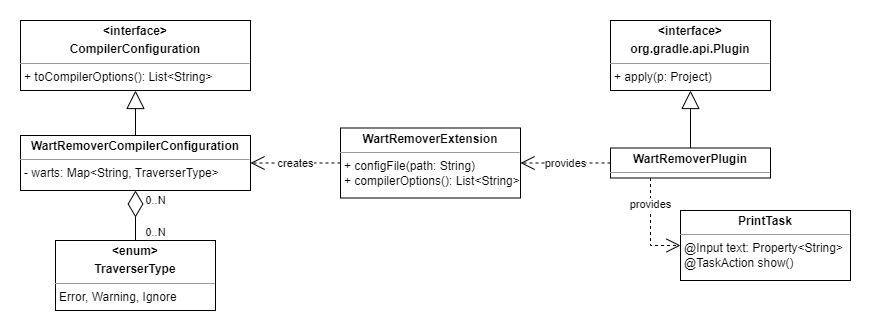

The diagram above was exported from draw.io. Its source (the exported page's mxGraphModel, read from the mxfile embedded in the PNG):
<mxGraphModel dx="2261" dy="782" grid="1" gridSize="10" guides="1" tooltips="1" connect="1" arrows="1" fold="1" page="1" pageScale="1" pageWidth="827" pageHeight="1169" math="0" shadow="0">
  <root>
    <mxCell id="0" />
    <mxCell id="1" parent="0" />
    <mxCell id="0e2MWFri8GY4wV27dNFg-19" value="" style="rounded=0;whiteSpace=wrap;html=1;strokeColor=none;" vertex="1" parent="1">
      <mxGeometry x="-360" y="190" width="870" height="330" as="geometry" />
    </mxCell>
    <mxCell id="0e2MWFri8GY4wV27dNFg-4" value="&lt;p style=&quot;margin:0px;margin-top:4px;text-align:center;&quot;&gt;&lt;b style=&quot;border-color: var(--border-color); background-color: initial;&quot;&gt;WartRemoverPlugin&lt;/b&gt;&lt;br&gt;&lt;/p&gt;&lt;hr size=&quot;1&quot;&gt;&lt;p style=&quot;margin:0px;margin-left:4px;&quot;&gt;&lt;br&gt;&lt;/p&gt;&lt;hr size=&quot;1&quot;&gt;&lt;p style=&quot;margin:0px;margin-left:4px;&quot;&gt;&lt;br&gt;&lt;/p&gt;" style="verticalAlign=top;align=left;overflow=fill;fontSize=12;fontFamily=Helvetica;html=1;whiteSpace=wrap;" vertex="1" parent="1">
      <mxGeometry x="250" y="337.5" width="160" height="30" as="geometry" />
    </mxCell>
    <mxCell id="0e2MWFri8GY4wV27dNFg-5" value="&lt;p style=&quot;margin:0px;margin-top:4px;text-align:center;&quot;&gt;&lt;/p&gt;&lt;p style=&quot;border-color: var(--border-color); margin: 4px 0px 0px; text-align: center;&quot;&gt;&lt;b&gt;&amp;lt;interface&amp;gt;&lt;/b&gt;&lt;/p&gt;&lt;p style=&quot;border-color: var(--border-color); margin: 4px 0px 0px; text-align: center;&quot;&gt;&lt;b style=&quot;border-color: var(--border-color);&quot;&gt;org.gradle.api.Plugin&lt;/b&gt;&lt;/p&gt;&lt;hr style=&quot;border-color: var(--border-color);&quot; size=&quot;1&quot;&gt;&lt;p style=&quot;border-color: var(--border-color); margin: 0px 0px 0px 4px;&quot;&gt;&lt;/p&gt;&lt;p style=&quot;border-color: var(--border-color); margin: 0px 0px 0px 4px;&quot;&gt;+ apply(p: Project)&lt;/p&gt;&lt;hr size=&quot;1&quot;&gt;&lt;p style=&quot;margin:0px;margin-left:4px;&quot;&gt;&lt;br&gt;&lt;/p&gt;" style="verticalAlign=top;align=left;overflow=fill;fontSize=12;fontFamily=Helvetica;html=1;whiteSpace=wrap;" vertex="1" parent="1">
      <mxGeometry x="250" y="210" width="160" height="70" as="geometry" />
    </mxCell>
    <mxCell id="0e2MWFri8GY4wV27dNFg-6" value="" style="endArrow=block;endSize=16;endFill=0;html=1;rounded=0;entryX=0.5;entryY=1;entryDx=0;entryDy=0;exitX=0.5;exitY=0;exitDx=0;exitDy=0;" edge="1" parent="1" source="0e2MWFri8GY4wV27dNFg-4" target="0e2MWFri8GY4wV27dNFg-5">
      <mxGeometry width="160" relative="1" as="geometry">
        <mxPoint x="280" y="440" as="sourcePoint" />
        <mxPoint x="440" y="440" as="targetPoint" />
      </mxGeometry>
    </mxCell>
    <mxCell id="0e2MWFri8GY4wV27dNFg-7" value="provides" style="endArrow=open;endSize=12;dashed=1;html=1;rounded=0;exitX=0;exitY=0.5;exitDx=0;exitDy=0;entryX=1;entryY=0.5;entryDx=0;entryDy=0;" edge="1" parent="1" source="0e2MWFri8GY4wV27dNFg-4" target="0e2MWFri8GY4wV27dNFg-8">
      <mxGeometry width="160" relative="1" as="geometry">
        <mxPoint x="180" y="450" as="sourcePoint" />
        <mxPoint x="340" y="450" as="targetPoint" />
      </mxGeometry>
    </mxCell>
    <mxCell id="0e2MWFri8GY4wV27dNFg-8" value="&lt;p style=&quot;margin:0px;margin-top:4px;text-align:center;&quot;&gt;&lt;b style=&quot;border-color: var(--border-color); background-color: initial;&quot;&gt;WartRemoverExtension&lt;/b&gt;&lt;br&gt;&lt;/p&gt;&lt;hr size=&quot;1&quot;&gt;&lt;p style=&quot;margin:0px;margin-left:4px;&quot;&gt;+ configFile(path: String)&lt;/p&gt;&lt;p style=&quot;margin:0px;margin-left:4px;&quot;&gt;+ compilerOptions(): List&amp;lt;String&amp;gt;&lt;/p&gt;" style="verticalAlign=top;align=left;overflow=fill;fontSize=12;fontFamily=Helvetica;html=1;whiteSpace=wrap;" vertex="1" parent="1">
      <mxGeometry x="-20" y="317.5" width="180" height="70" as="geometry" />
    </mxCell>
    <mxCell id="0e2MWFri8GY4wV27dNFg-9" value="provides" style="endArrow=open;endSize=12;dashed=1;html=1;rounded=0;exitX=0.25;exitY=1;exitDx=0;exitDy=0;entryX=0;entryY=0.5;entryDx=0;entryDy=0;" edge="1" parent="1" source="0e2MWFri8GY4wV27dNFg-4" target="0e2MWFri8GY4wV27dNFg-12">
      <mxGeometry x="-0.4667" width="160" relative="1" as="geometry">
        <mxPoint x="230" y="430" as="sourcePoint" />
        <mxPoint x="60" y="430" as="targetPoint" />
        <Array as="points">
          <mxPoint x="290" y="435" />
        </Array>
        <mxPoint as="offset" />
      </mxGeometry>
    </mxCell>
    <mxCell id="0e2MWFri8GY4wV27dNFg-10" value="&lt;p style=&quot;margin:0px;margin-top:4px;text-align:center;&quot;&gt;&lt;b style=&quot;border-color: var(--border-color); background-color: initial;&quot;&gt;WartRemoverCompilerConfiguration&lt;/b&gt;&lt;br&gt;&lt;/p&gt;&lt;hr size=&quot;1&quot;&gt;&lt;p style=&quot;margin:0px;margin-left:4px;&quot;&gt;- warts: Map&amp;lt;String, TraverserType&amp;gt;&lt;/p&gt;" style="verticalAlign=top;align=left;overflow=fill;fontSize=12;fontFamily=Helvetica;html=1;whiteSpace=wrap;" vertex="1" parent="1">
      <mxGeometry x="-340" y="325" width="230" height="55" as="geometry" />
    </mxCell>
    <mxCell id="0e2MWFri8GY4wV27dNFg-11" value="&lt;p style=&quot;margin:0px;margin-top:4px;text-align:center;&quot;&gt;&lt;b style=&quot;border-color: var(--border-color); background-color: initial;&quot;&gt;&amp;lt;interface&amp;gt;&lt;/b&gt;&lt;/p&gt;&lt;p style=&quot;margin:0px;margin-top:4px;text-align:center;&quot;&gt;&lt;b style=&quot;border-color: var(--border-color); background-color: initial;&quot;&gt;CompilerConfiguration&lt;/b&gt;&lt;br&gt;&lt;/p&gt;&lt;hr size=&quot;1&quot;&gt;&lt;p style=&quot;margin:0px;margin-left:4px;&quot;&gt;+ toCompilerOptions(): List&amp;lt;String&amp;gt;&lt;/p&gt;&lt;hr size=&quot;1&quot;&gt;&lt;p style=&quot;margin:0px;margin-left:4px;&quot;&gt;&lt;br&gt;&lt;/p&gt;" style="verticalAlign=top;align=left;overflow=fill;fontSize=12;fontFamily=Helvetica;html=1;whiteSpace=wrap;" vertex="1" parent="1">
      <mxGeometry x="-340" y="210" width="230" height="70" as="geometry" />
    </mxCell>
    <mxCell id="0e2MWFri8GY4wV27dNFg-12" value="&lt;p style=&quot;margin:0px;margin-top:4px;text-align:center;&quot;&gt;&lt;b style=&quot;border-color: var(--border-color); background-color: initial;&quot;&gt;PrintTask&lt;/b&gt;&lt;br&gt;&lt;/p&gt;&lt;hr size=&quot;1&quot;&gt;&lt;p style=&quot;margin:0px;margin-left:4px;&quot;&gt;@Input text: Property&amp;lt;String&amp;gt;&lt;/p&gt;&lt;p style=&quot;margin:0px;margin-left:4px;&quot;&gt;@TaskAction show()&lt;/p&gt;" style="verticalAlign=top;align=left;overflow=fill;fontSize=12;fontFamily=Helvetica;html=1;whiteSpace=wrap;" vertex="1" parent="1">
      <mxGeometry x="320" y="400" width="170" height="70" as="geometry" />
    </mxCell>
    <mxCell id="0e2MWFri8GY4wV27dNFg-13" value="creates" style="endArrow=open;endSize=12;dashed=1;html=1;rounded=0;exitX=0;exitY=0.5;exitDx=0;exitDy=0;entryX=1;entryY=0.5;entryDx=0;entryDy=0;" edge="1" parent="1" source="0e2MWFri8GY4wV27dNFg-8" target="0e2MWFri8GY4wV27dNFg-10">
      <mxGeometry width="160" relative="1" as="geometry">
        <mxPoint x="10" y="300" as="sourcePoint" />
        <mxPoint x="-160" y="300" as="targetPoint" />
      </mxGeometry>
    </mxCell>
    <mxCell id="0e2MWFri8GY4wV27dNFg-14" value="" style="endArrow=block;endSize=16;endFill=0;html=1;rounded=0;entryX=0.5;entryY=1;entryDx=0;entryDy=0;exitX=0.5;exitY=0;exitDx=0;exitDy=0;" edge="1" parent="1" source="0e2MWFri8GY4wV27dNFg-10" target="0e2MWFri8GY4wV27dNFg-11">
      <mxGeometry width="160" relative="1" as="geometry">
        <mxPoint x="-225" y="340" as="sourcePoint" />
        <mxPoint x="-230" y="380" as="targetPoint" />
      </mxGeometry>
    </mxCell>
    <mxCell id="0e2MWFri8GY4wV27dNFg-15" value="&lt;p style=&quot;margin:0px;margin-top:4px;text-align:center;&quot;&gt;&lt;b style=&quot;border-color: var(--border-color); background-color: initial;&quot;&gt;&amp;lt;enum&amp;gt;&lt;/b&gt;&lt;/p&gt;&lt;p style=&quot;margin:0px;margin-top:4px;text-align:center;&quot;&gt;&lt;b style=&quot;border-color: var(--border-color); background-color: initial;&quot;&gt;TraverserType&lt;/b&gt;&lt;br&gt;&lt;/p&gt;&lt;hr size=&quot;1&quot;&gt;&lt;p style=&quot;margin:0px;margin-left:4px;&quot;&gt;Error, Warning, Ignore&lt;/p&gt;&lt;hr size=&quot;1&quot;&gt;&lt;p style=&quot;margin:0px;margin-left:4px;&quot;&gt;&lt;br&gt;&lt;/p&gt;" style="verticalAlign=top;align=left;overflow=fill;fontSize=12;fontFamily=Helvetica;html=1;whiteSpace=wrap;" vertex="1" parent="1">
      <mxGeometry x="-305" y="430" width="160" height="70" as="geometry" />
    </mxCell>
    <mxCell id="0e2MWFri8GY4wV27dNFg-16" value="" style="endArrow=diamondThin;endFill=0;endSize=24;html=1;rounded=0;entryX=0.5;entryY=1;entryDx=0;entryDy=0;exitX=0.5;exitY=0;exitDx=0;exitDy=0;" edge="1" parent="1" source="0e2MWFri8GY4wV27dNFg-15" target="0e2MWFri8GY4wV27dNFg-10">
      <mxGeometry width="160" relative="1" as="geometry">
        <mxPoint x="-200" y="480" as="sourcePoint" />
        <mxPoint x="-40" y="480" as="targetPoint" />
      </mxGeometry>
    </mxCell>
    <mxCell id="0e2MWFri8GY4wV27dNFg-17" value="0..N" style="edgeLabel;html=1;align=center;verticalAlign=middle;resizable=0;points=[];" vertex="1" connectable="0" parent="0e2MWFri8GY4wV27dNFg-16">
      <mxGeometry x="0.4701" y="-4" relative="1" as="geometry">
        <mxPoint x="15" y="-4" as="offset" />
      </mxGeometry>
    </mxCell>
    <mxCell id="0e2MWFri8GY4wV27dNFg-18" value="0..N" style="edgeLabel;html=1;align=center;verticalAlign=middle;resizable=0;points=[];" vertex="1" connectable="0" parent="0e2MWFri8GY4wV27dNFg-16">
      <mxGeometry x="-0.6838" y="-1" relative="1" as="geometry">
        <mxPoint x="18" y="-1" as="offset" />
      </mxGeometry>
    </mxCell>
  </root>
</mxGraphModel>